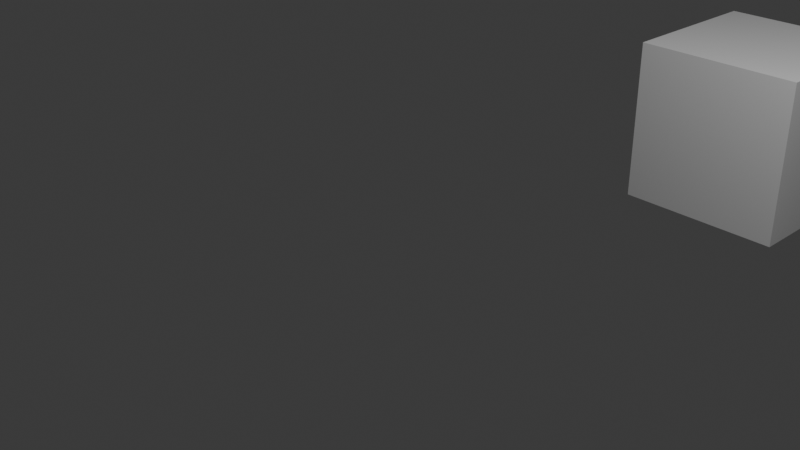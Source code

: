 # Source: Untitled.blend  (saved by Blender 5.1.29; exported with 4.5.12 LTS)
import bpy
from mathutils import Matrix  # noqa: F401  (used for matrix-valued properties, if any)

bpy.ops.wm.read_factory_settings(use_empty=True)
scene = bpy.context.scene
scene.name = 'Scene'

# ---- collections
col_collection = bpy.data.collections.new('Collection'); scene.collection.children.link(col_collection)

# ---- materials (node trees are filled in below, after node groups)
mat_material = bpy.data.materials.new('Material')
mat_material.alpha_threshold = 0.0
mat_material.use_backface_culling_lightprobe_volume = False
mat_material.roughness = 0.5
mat_material.line_color = (0.0, 0.0, 0.0, 1.0)

# ---- material node trees
mat_material.use_nodes = True; mat_material.node_tree.nodes.clear()
_N = mat_material.node_tree.nodes; _L = mat_material.node_tree.links
n0 = _N.new('ShaderNodeOutputMaterial'); n0.name = 'Material Output'; n0.location = (200, 100)
n1 = _N.new('ShaderNodeBsdfPrincipled'); n1.name = 'Principled BSDF'; n1.location = (-200, 100)
_L.new(n1.outputs[0], n0.inputs[0])
n0.is_active_output = True

# ---- world
world_world = bpy.data.worlds.new('World'); scene.world = world_world
world_world.use_nodes = True; world_world.node_tree.nodes.clear()
_N = world_world.node_tree.nodes; _L = world_world.node_tree.links
n0 = _N.new('ShaderNodeOutputWorld'); n0.name = 'World Output'; n0.location = (200, 100)
n1 = _N.new('ShaderNodeBackground'); n1.name = 'Background'; n1.location = (-200, 100)
n1.inputs[0].default_value = (0.05088, 0.05088, 0.05088, 1.0)
_L.new(n1.outputs[0], n0.inputs[0])
n0.is_active_output = True
world_world.color = (0.05088, 0.05088, 0.05088)
world_world.sun_shadow_jitter_overblur = 0.0

# ---- cameras
cam_camera = bpy.data.cameras.new('Camera')
cam_camera.clip_end = 100.0
cam_camera.ortho_scale = 7.314

# ---- lights
light_light = bpy.data.lights.new('Light', 'POINT')
light_light.energy = 1000.0
light_light.shadow_soft_size = 0.1

# ---- meshes
me_cube = bpy.data.meshes.new('Cube')
me_cube.from_pydata([(1.0, 1.0, 1.0), (1.0, 1.0, -1.0), (1.0, -1.0, 1.0), (1.0, -1.0, -1.0), (-1.0, 1.0, 1.0), (-1.0, 1.0, -1.0), (-1.0, -1.0, 1.0), (-1.0, -1.0, -1.0)], [], [(0, 4, 6, 2), (3, 2, 6, 7), (7, 6, 4, 5), (5, 1, 3, 7), (1, 0, 2, 3), (5, 4, 0, 1)])
_uv = me_cube.uv_layers.new(name='UVMap')
_uv.uv.foreach_set('vector', [0.625, 0.5, 0.875, 0.5, 0.875, 0.75, 0.625, 0.75, 0.375, 0.75, 0.625, 0.75, 0.625, 1.0, 0.375, 1.0, 0.375, 0.0, 0.625, 0.0, 0.625, 0.25, 0.375, 0.25, 0.125, 0.5, 0.375, 0.5, 0.375, 0.75, 0.125, 0.75, 0.375, 0.5, 0.625, 0.5, 0.625, 0.75, 0.375, 0.75, 0.375, 0.25, 0.625, 0.25, 0.625, 0.5, 0.375, 0.5])
me_cube.materials.append(mat_material)
me_cube.use_mirror_vertex_groups = False
me_cube.update()

# ---- objects
ob_cube = bpy.data.objects.new('Cube', me_cube)
ob_light = bpy.data.objects.new('Light', light_light)
ob_camera = bpy.data.objects.new('Camera', cam_camera)

# ---- transforms, parenting, visibility, modifiers, constraints
ob_cube.location = (1.0, 5.0, 0.0)
ob_cube.lock_rotations_4d = False
ob_cube.empty_display_type = 'ARROWS'
ob_cube.lineart.crease_threshold = 0.0
ob_light.location = (4.076, 1.005, 5.904)
ob_light.rotation_euler = (0.6503, 0.05522, 1.866)
ob_light.lock_rotations_4d = False
ob_light.empty_display_type = 'ARROWS'
ob_light.color = (0.0, 0.0, 0.0, 0.0)
ob_light.lineart.crease_threshold = 0.0
ob_camera.location = (7.359, -6.926, 4.958)
ob_camera.rotation_euler = (1.109, 0.0, 0.8149)
ob_camera.lock_rotations_4d = False
ob_camera.empty_display_type = 'ARROWS'
ob_camera.color = (0.0, 0.0, 0.0, 0.0)
ob_camera.display_type = 'WIRE'
ob_camera.lineart.crease_threshold = 0.0

# ---- collection membership
col_collection.objects.link(ob_cube)
col_collection.objects.link(ob_light)
col_collection.objects.link(ob_camera)

# ---- scene / render settings (as saved in the file)
scene.camera = ob_camera
scene.frame_start = 1; scene.frame_end = 250; scene.frame_set(1)
scene.render.engine = 'BLENDER_EEVEE_NEXT'
scene.render.bake_bias = 0.0
scene.render.bake_samples = 0
scene.cycles.sampling_pattern = 'TABULATED_SOBOL'
scene.eevee.use_volume_custom_range = False
bpy.context.view_layer.update()

